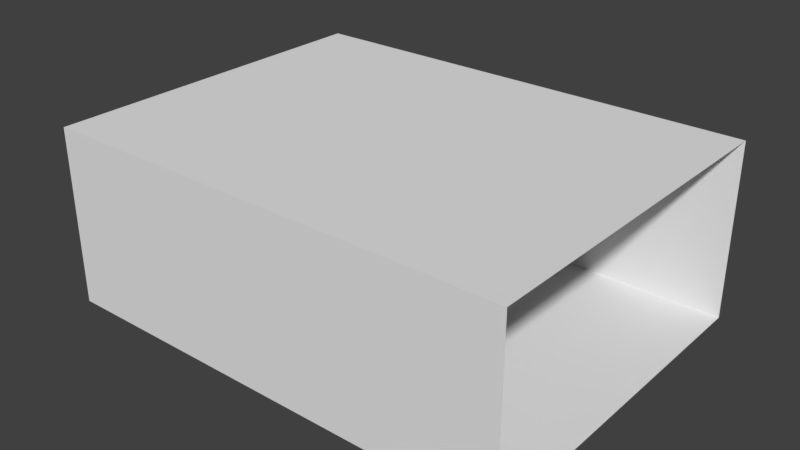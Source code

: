 # Source: koekje.blend  (saved by Blender 2.79.0; exported with 4.5.12 LTS)
import bpy
from mathutils import Matrix  # noqa: F401  (used for matrix-valued properties, if any)

bpy.ops.wm.read_factory_settings(use_empty=True)
scene = bpy.context.scene
scene.name = 'Scene'

# ---- collections
col_collection_1 = bpy.data.collections.new('Collection 1'); scene.collection.children.link(col_collection_1)

# ---- materials (node trees are filled in below, after node groups)
mat_tileset_gijs = bpy.data.materials.new('TileSet-Gijs')
mat_tileset_gijs.alpha_threshold = 0.0
mat_tileset_gijs.use_transparent_shadow = False
mat_tileset_gijs.roughness = 0.5
mat_tileset_gijs.line_color = (0.0, 0.0, 0.0, 1.0)
mat_door = bpy.data.materials.new('Door')
mat_door.alpha_threshold = 0.0
mat_door.use_transparent_shadow = False
mat_door.roughness = 0.5

# ---- material node trees

# ---- world
world_world = bpy.data.worlds.new('World'); scene.world = world_world
world_world.color = (0.05088, 0.05088, 0.05088)
world_world.use_sun_shadow = False
world_world.sun_shadow_jitter_overblur = 0.0
world_world.cycles.sampling_method = 'MANUAL'

# ---- meshes
me_cube = bpy.data.meshes.new('Cube')
me_cube.from_pydata([(0.0, 2.0, 0.0), (0.0, 3.0, 0.0), (-1.0, 3.0, 0.0), (-1.0, 2.0, 0.0), (0.0, 1.0, 0.0), (-7.0, -1.0, 0.0), (0.0, 0.0, 0.0), (-1.0, 1.0, 0.0), (0.0, -1.0, 0.0), (-1.0, 0.0, 0.0), (0.0, -2.0, 0.0), (-1.0, -1.0, 0.0), (0.0, -3.0, 0.0), (-1.0, -2.0, 0.0), (-7.0, 0.0, 0.0), (-1.0, -3.0, 0.0), (-2.0, -2.0, 0.0), (-2.0, -3.0, 0.0), (-3.0, -2.0, 0.0), (-3.0, -3.0, 0.0), (-4.0, -2.0, 0.0), (-4.0, -3.0, 0.0), (-5.0, -2.0, 0.0), (-5.0, -3.0, 0.0), (-6.0, -2.0, 0.0), (-6.0, -3.0, 0.0), (-7.0, -2.0, 0.0), (-7.0, -3.0, 0.0), (-8.0, -2.0, 0.0), (-8.0, -3.0, 0.0), (-8.0, -1.0, 0.0), (-7.0, 1.0, 0.0), (-8.0, 0.0, 0.0), (-7.0, 2.0, 0.0), (-8.0, 1.0, 0.0), (-7.0, 3.0, 0.0), (-8.0, 2.0, 0.0), (-6.0, 3.0, 0.0), (-8.0, 3.0, 0.0), (-6.0, 2.0, 0.0), (-5.0, 3.0, 0.0), (-5.0, 2.0, 0.0), (-4.0, 3.0, 0.0), (-4.0, 2.0, 0.0), (-3.0, 3.0, 0.0), (-3.0, 2.0, 0.0), (-2.0, 3.0, 0.0), (-2.0, 2.0, 0.0), (-2.0, 1.0, 0.0), (-4.0, 0.0, 0.0), (-6.0, -1.0, 0.0), (-3.0, 1.0, 0.0), (-4.0, 1.0, 0.0), (-5.0, 1.0, 0.0), (-6.0, 1.0, 0.0), (-6.0, 0.0, 0.0), (-5.0, 0.0, 0.0), (-5.0, -1.0, 0.0), (-4.0, -1.0, 0.0), (-2.0, -1.0, 0.0), (-3.0, -1.0, 0.0), (-3.0, 0.0, 0.0), (-2.0, 0.0, 0.0), (-2.0, 3.0, 2.0), (0.0, 3.0, 2.0), (0.0, 3.0, 1.0), (-1.0, 3.0, 1.0), (-5.0, 3.0, 1.0), (-2.0, 3.0, 1.0), (-3.0, 3.0, 1.0), (-3.0, 3.0, 2.0), (-1.0, 3.0, 2.0), (-7.0, 3.0, 1.0), (-4.0, 3.0, 1.0), (-4.0, 3.0, 2.0), (-7.0, 3.0, 3.0), (-6.0, 3.0, 1.0), (-5.0, 3.0, 2.0), (-6.0, 3.0, 2.0), (-6.0, 3.0, 3.0), (-8.0, 3.0, 1.0), (-7.0, 3.0, 2.0), (-8.0, 3.0, 2.0), (-4.0, 3.0, 3.0), (-3.0, 3.0, 3.0), (-5.0, 3.0, 3.0), (-2.0, 3.0, 3.0), (-8.0, 3.0, 3.0), (-1.0, 3.0, 3.0), (0.0, 3.0, 3.0), (-7.0, -3.0, 2.0), (-5.0, -3.0, 2.0), (0.0, -3.0, 1.0), (-1.0, -3.0, 1.0), (-1.0, -3.0, 3.0), (-2.0, -3.0, 1.0), (-3.0, -3.0, 1.0), (-4.0, -3.0, 1.0), (-5.0, -3.0, 1.0), (-6.0, -3.0, 1.0), (-7.0, -3.0, 1.0), (-8.0, -3.0, 1.0), (-8.0, -3.0, 2.0), (-6.0, -3.0, 2.0), (-3.0, -3.0, 3.0), (-4.0, -3.0, 3.0), (-4.0, -3.0, 2.0), (-3.0, -3.0, 2.0), (-2.0, -3.0, 2.0), (-1.0, -3.0, 2.0), (0.0, -3.0, 2.0), (0.0, -3.0, 3.0), (-2.0, -3.0, 3.0), (-5.0, -3.0, 3.0), (-6.0, -3.0, 3.0), (-7.0, -3.0, 3.0), (-8.0, -3.0, 3.0), (-8.0, -2.0, 3.0), (-8.0, -2.0, 2.0), (-8.0, -1.0, 3.0), (-8.0, 2.0, 1.0), (-8.0, 1.0, 1.0), (-1.0, -2.0, 3.0), (-8.0, -1.0, 1.0), (-8.0, -2.0, 1.0), (-8.0, -1.0, 2.0), (-8.0, 0.0, 2.0), (-8.0, 1.0, 2.0), (-8.0, 0.0, 3.0), (-8.0, 2.0, 2.0), (-8.0, 1.0, 3.0), (-2.0, -2.0, 3.0), (-8.0, 2.0, 3.0), (-1.0, -1.0, 3.0), (0.0, -1.0, 3.0), (0.0, -2.0, 3.0), (-3.0, -1.0, 3.0), (-7.0, -2.0, 3.0), (-5.0, -2.0, 3.0), (-3.0, -2.0, 3.0), (-4.0, -2.0, 3.0), (-4.0, -1.0, 3.0), (-6.0, -2.0, 3.0), (-5.0, -1.0, 3.0), (-2.0, -1.0, 3.0), (-6.0, -1.0, 3.0), (-7.0, -1.0, 3.0), (-7.0, 1.0, 3.0), (-7.0, 0.0, 3.0), (-7.0, 2.0, 3.0), (-4.0, 0.0, 3.0), (-6.0, 1.0, 3.0), (-6.0, 2.0, 3.0), (-6.0, 0.0, 3.0), (-5.0, 0.0, 3.0), (-3.0, 0.0, 3.0), (-2.0, 0.0, 3.0), (0.0, 0.0, 3.0), (-4.0, 1.0, 3.0), (-3.0, 1.0, 3.0), (-1.0, 0.0, 3.0), (-2.0, 1.0, 3.0), (-5.0, 2.0, 3.0), (-3.0, 2.0, 3.0), (-5.0, 1.0, 3.0), (-4.0, 2.0, 3.0), (-2.0, 2.0, 3.0), (-1.0, 2.0, 3.0), (0.0, 2.0, 3.0), (0.0, 1.0, 3.0), (-1.0, 1.0, 3.0)], [], [(0, 1, 2, 3), (4, 0, 3, 7), (6, 4, 7, 9), (8, 6, 9, 11), (10, 8, 11, 13), (12, 10, 13, 15), (15, 13, 16, 17), (17, 16, 18, 19), (19, 18, 20, 21), (21, 20, 22, 23), (23, 22, 24, 25), (25, 24, 26, 27), (27, 26, 28, 29), (26, 5, 30, 28), (5, 14, 32, 30), (14, 31, 34, 32), (31, 33, 36, 34), (33, 35, 38, 36), (39, 37, 35, 33), (41, 40, 37, 39), (43, 42, 40, 41), (45, 44, 42, 43), (47, 46, 44, 45), (3, 2, 46, 47), (7, 3, 47, 48), (48, 47, 45, 51), (51, 45, 43, 52), (52, 43, 41, 53), (53, 41, 39, 54), (54, 39, 33, 31), (55, 54, 31, 14), (50, 55, 14, 5), (24, 50, 5, 26), (57, 56, 55, 50), (56, 53, 54, 55), (22, 57, 50, 24), (20, 58, 57, 22), (58, 49, 56, 57), (49, 52, 53, 56), (61, 51, 52, 49), (60, 61, 49, 58), (16, 59, 60, 18), (59, 62, 61, 60), (18, 60, 58, 20), (62, 48, 51, 61), (9, 7, 48, 62), (11, 9, 62, 59), (13, 11, 59, 16), (2, 1, 65, 66), (46, 2, 66, 68), (44, 46, 68, 69), (69, 68, 63, 70), (68, 66, 71, 63), (66, 65, 64, 71), (73, 69, 70, 74), (42, 44, 69, 73), (40, 42, 73, 67), (67, 73, 74, 77), (76, 67, 77, 78), (37, 40, 67, 76), (35, 37, 76, 72), (72, 76, 78, 81), (80, 72, 81, 82), (38, 35, 72, 80), (81, 78, 79, 75), (78, 77, 85, 79), (82, 81, 75, 87), (77, 74, 83, 85), (74, 70, 84, 83), (70, 63, 86, 84), (63, 71, 88, 86), (71, 64, 89, 88), (15, 93, 92, 12), (17, 95, 93, 15), (19, 96, 95, 17), (21, 97, 96, 19), (23, 98, 97, 21), (25, 99, 98, 23), (27, 100, 99, 25), (29, 101, 100, 27), (101, 102, 90, 100), (100, 90, 103, 99), (99, 103, 91, 98), (97, 98, 91, 106), (96, 97, 106, 107), (95, 96, 107, 108), (93, 95, 108, 109), (92, 93, 109, 110), (110, 109, 94, 111), (109, 108, 112, 94), (108, 107, 104, 112), (107, 106, 105, 104), (106, 91, 113, 105), (91, 103, 114, 113), (103, 90, 115, 114), (90, 102, 116, 115), (36, 38, 80, 120), (34, 36, 120, 121), (104, 139, 131, 112), (112, 131, 122, 94), (28, 30, 123, 124), (29, 28, 124, 101), (101, 124, 118, 102), (102, 118, 117, 116), (118, 125, 119, 117), (125, 126, 128, 119), (126, 127, 130, 128), (127, 129, 132, 130), (129, 82, 87, 132), (120, 80, 82, 129), (121, 120, 129, 127), (94, 122, 135, 111), (122, 133, 134, 135), (124, 123, 125, 118), (105, 140, 139, 104), (140, 141, 136, 139), (138, 143, 141, 140), (142, 145, 143, 138), (114, 142, 138, 113), (115, 137, 142, 114), (116, 117, 137, 115), (113, 138, 140, 105), (131, 144, 133, 122), (139, 136, 144, 131), (137, 146, 145, 142), (117, 119, 146, 137), (119, 128, 148, 146), (128, 130, 147, 148), (130, 132, 149, 147), (132, 87, 75, 149), (149, 75, 79, 152), (147, 149, 152, 151), (148, 147, 151, 153), (146, 148, 153, 145), (145, 153, 154, 143), (143, 154, 150, 141), (141, 150, 155, 136), (136, 155, 156, 144), (133, 160, 157, 134), (144, 156, 160, 133), (150, 158, 159, 155), (154, 164, 158, 150), (153, 151, 164, 154), (151, 152, 162, 164), (152, 79, 85, 162), (162, 85, 83, 165), (165, 83, 84, 163), (163, 84, 86, 166), (166, 86, 88, 167), (167, 88, 89, 168), (170, 167, 168, 169), (160, 170, 169, 157), (156, 161, 170, 160), (155, 159, 161, 156), (161, 166, 167, 170), (159, 163, 166, 161), (158, 165, 163, 159), (164, 162, 165, 158)])
_uv = me_cube.uv_layers.new(name='UVMap')
_uv.uv.foreach_set('vector', [0.0003906, 0.0003906, 0.4996, 0.0003906, 0.4996, 0.4996, 0.0003906, 0.4996, 0.0003906, 0.0003906, 0.4996, 0.0003906, 0.4996, 0.4996, 0.0003906, 0.4996, 0.0003906, 0.0003906, 0.4996, 0.0003906, 0.4996, 0.4996, 0.0003906, 0.4996, 0.0003906, 0.0003906, 0.4996, 0.0003906, 0.4996, 0.4996, 0.0003906, 0.4996, 0.0003906, 0.0003906, 0.4996, 0.0003906, 0.4996, 0.4996, 0.0003906, 0.4996, 0.0003906, 0.0003906, 0.4996, 0.0003906, 0.4996, 0.4996, 0.0003906, 0.4996, 0.0003906, 0.0003906, 0.4996, 0.0003906, 0.4996, 0.4996, 0.0003906, 0.4996, 0.0003906, 0.0003906, 0.4996, 0.0003906, 0.4996, 0.4996, 0.0003906, 0.4996, 0.0003906, 0.0003906, 0.4996, 0.0003906, 0.4996, 0.4996, 0.0003906, 0.4996, 0.0003906, 0.0003906, 0.4996, 0.0003906, 0.4996, 0.4996, 0.0003906, 0.4996, 0.0003906, 0.0003906, 0.4996, 0.0003906, 0.4996, 0.4996, 0.0003906, 0.4996, 0.0003906, 0.0003906, 0.4996, 0.0003906, 0.4996, 0.4996, 0.0003906, 0.4996, 0.0003906, 0.0003906, 0.4996, 0.0003906, 0.4996, 0.4996, 0.0003906, 0.4996, 0.0003906, 0.0003906, 0.4996, 0.0003906, 0.4996, 0.4996, 0.0003906, 0.4996, 0.0003906, 0.0003906, 0.4996, 0.0003906, 0.4996, 0.4996, 0.0003906, 0.4996, 0.0003906, 0.0003906, 0.4996, 0.0003906, 0.4996, 0.4996, 0.0003906, 0.4996, 0.0003906, 0.0003906, 0.4996, 0.0003906, 0.4996, 0.4996, 0.0003906, 0.4996, 0.0003906, 0.0003906, 0.4996, 0.0003906, 0.4996, 0.4996, 0.0003906, 0.4996, 0.0003906, 0.0003906, 0.4996, 0.0003906, 0.4996, 0.4996, 0.0003906, 0.4996, 0.0003906, 0.0003906, 0.4996, 0.0003906, 0.4996, 0.4996, 0.0003906, 0.4996, 0.0003906, 0.0003906, 0.4996, 0.0003906, 0.4996, 0.4996, 0.0003906, 0.4996, 0.0003906, 0.0003906, 0.4996, 0.0003906, 0.4996, 0.4996, 0.0003906, 0.4996, 0.0003906, 0.0003906, 0.4996, 0.0003906, 0.4996, 0.4996, 0.0003906, 0.4996, 0.0003906, 0.0003906, 0.4996, 0.0003906, 0.4996, 0.4996, 0.0003906, 0.4996, 0.0003906, 0.0003906, 0.4996, 0.0003906, 0.4996, 0.4996, 0.0003906, 0.4996, 0.0003906, 0.0003906, 0.4996, 0.0003906, 0.4996, 0.4996, 0.0003906, 0.4996, 0.0003906, 0.0003906, 0.4996, 0.0003906, 0.4996, 0.4996, 0.0003906, 0.4996, 0.0003906, 0.0003906, 0.4996, 0.0003906, 0.4996, 0.4996, 0.0003906, 0.4996, 0.0003906, 0.0003906, 0.4996, 0.0003906, 0.4996, 0.4996, 0.0003906, 0.4996, 0.0003906, 0.0003906, 0.4996, 0.0003906, 0.4996, 0.4996, 0.0003906, 0.4996, 0.0003906, 0.0003906, 0.4996, 0.0003906, 0.4996, 0.4996, 0.0003906, 0.4996, 0.0003906, 0.0003906, 0.4996, 0.0003906, 0.4996, 0.4996, 0.0003906, 0.4996, 0.0003906, 0.0003906, 0.4996, 0.0003906, 0.4996, 0.4996, 0.0003906, 0.4996, 0.0003906, 0.0003906, 0.4996, 0.0003906, 0.4996, 0.4996, 0.0003906, 0.4996, 0.0003906, 0.0003906, 0.4996, 0.0003906, 0.4996, 0.4996, 0.0003906, 0.4996, 0.0003906, 0.0003906, 0.4996, 0.0003906, 0.4996, 0.4996, 0.0003906, 0.4996, 0.0003906, 0.0003906, 0.4996, 0.0003906, 0.4996, 0.4996, 0.0003906, 0.4996, 0.0003906, 0.0003906, 0.4996, 0.0003906, 0.4996, 0.4996, 0.0003906, 0.4996, 0.0003906, 0.0003906, 0.4996, 0.0003906, 0.4996, 0.4996, 0.0003906, 0.4996, 0.0003906, 0.0003906, 0.4996, 0.0003906, 0.4996, 0.4996, 0.0003906, 0.4996, 0.0003906, 0.0003906, 0.4996, 0.0003906, 0.4996, 0.4996, 0.0003906, 0.4996, 0.0003906, 0.0003906, 0.4996, 0.0003906, 0.4996, 0.4996, 0.0003906, 0.4996, 0.0003906, 0.0003906, 0.4996, 0.0003906, 0.4996, 0.4996, 0.0003906, 0.4996, 0.0003906, 0.0003906, 0.4996, 0.0003906, 0.4996, 0.4996, 0.0003906, 0.4996, 0.0003906, 0.0003906, 0.4996, 0.0003906, 0.4996, 0.4996, 0.0003906, 0.4996, 0.0003906, 0.0003906, 0.4996, 0.0003906, 0.4996, 0.4996, 0.0003906, 0.4996, 0.0003906, 0.0003906, 0.4996, 0.0003906, 0.4996, 0.4996, 0.0003906, 0.4996, 0.0003906, 0.0003906, 0.4996, 0.0003906, 0.4996, 0.4996, 0.0003906, 0.4996, 0.0003906, 0.5004, 0.4996, 0.5004, 0.4996, 0.9996, 0.0003906, 0.9996, 0.0003906, 0.5004, 0.4996, 0.5004, 0.4996, 0.9996, 0.0003906, 0.9996, 0.0003906, 0.5004, 0.4996, 0.5004, 0.4996, 0.9996, 0.0003906, 0.9996, 0.0003906, 0.5004, 0.4996, 0.5004, 0.4996, 0.9996, 0.0003906, 0.9996, 0.0003906, 0.5004, 0.4996, 0.5004, 0.4996, 0.9996, 0.0003906, 0.9996, 0.0003906, 0.5004, 0.4996, 0.5004, 0.4996, 0.9996, 0.0003906, 0.9996, 0.0003906, 0.5004, 0.4996, 0.5004, 0.4996, 0.9996, 0.0003906, 0.9996, 0.0003906, 0.5004, 0.4996, 0.5004, 0.4996, 0.9996, 0.0003906, 0.9996, 0.0003906, 0.5004, 0.4996, 0.5004, 0.4996, 0.9996, 0.0003906, 0.9996, 0.0003906, 0.5004, 0.4996, 0.5004, 0.4996, 0.9996, 0.0003906, 0.9996, 0.0003906, 0.5004, 0.4996, 0.5004, 0.4996, 0.9996, 0.0003906, 0.9996, 0.0003906, 0.5004, 0.4996, 0.5004, 0.4996, 0.9996, 0.0003906, 0.9996, 0.0003906, 0.5004, 0.4996, 0.5004, 0.4996, 0.9996, 0.0003906, 0.9996, 0.0003906, 0.5004, 0.4996, 0.5004, 0.4996, 0.9996, 0.0003906, 0.9996, 0.0003906, 0.5004, 0.4996, 0.5004, 0.4996, 0.9996, 0.0003906, 0.9996, 0.0003906, 0.5004, 0.4996, 0.5004, 0.4996, 0.9996, 0.0003906, 0.9996, 0.0003906, 0.5004, 0.4996, 0.5004, 0.4996, 0.9996, 0.0003906, 0.9996, 0.0003906, 0.5004, 0.4996, 0.5004, 0.4996, 0.9996, 0.0003906, 0.9996, 0.0003906, 0.5004, 0.4996, 0.5004, 0.4996, 0.9996, 0.0003906, 0.9996, 0.0003906, 0.5004, 0.4996, 0.5004, 0.4996, 0.9996, 0.0003906, 0.9996, 0.0003906, 0.5004, 0.4996, 0.5004, 0.4996, 0.9996, 0.0003906, 0.9996, 0.0003906, 0.5004, 0.4996, 0.5004, 0.4996, 0.9996, 0.0003906, 0.9996, 0.0003906, 0.5004, 0.4996, 0.5004, 0.4996, 0.9996, 0.0003906, 0.9996, 0.0003906, 0.5004, 0.4996, 0.5004, 0.4996, 0.9996, 0.0003906, 0.9996, 0.0003906, 0.5004, 0.0003906, 0.9996, 0.4996, 0.9996, 0.4996, 0.5004, 0.0003906, 0.5004, 0.0003906, 0.9996, 0.4996, 0.9996, 0.4996, 0.5004, 0.0003906, 0.5004, 0.0003906, 0.9996, 0.4996, 0.9996, 0.4996, 0.5004, 0.0003906, 0.5004, 0.0003906, 0.9996, 0.4996, 0.9996, 0.4996, 0.5004, 0.0003906, 0.5004, 0.0003906, 0.9996, 0.4996, 0.9996, 0.4996, 0.5004, 0.0003906, 0.5004, 0.0003906, 0.9996, 0.4996, 0.9996, 0.4996, 0.5004, 0.0003906, 0.5004, 0.0003906, 0.9996, 0.4996, 0.9996, 0.4996, 0.5004, 0.0003906, 0.5004, 0.0003906, 0.9996, 0.4996, 0.9996, 0.4996, 0.5004, 0.4996, 0.5004, 0.4996, 0.9996, 0.0003906, 0.9996, 0.0003906, 0.5004, 0.4996, 0.5004, 0.4996, 0.9996, 0.0003906, 0.9996, 0.0003906, 0.5004, 0.4996, 0.5004, 0.4996, 0.9996, 0.0003906, 0.9996, 0.0003906, 0.5004, 0.0003906, 0.5004, 0.4996, 0.5004, 0.4996, 0.9996, 0.0003906, 0.9996, 0.0003906, 0.5004, 0.4996, 0.5004, 0.4996, 0.9996, 0.0003906, 0.9996, 0.0003906, 0.5004, 0.4996, 0.5004, 0.4996, 0.9996, 0.0003906, 0.9996, 0.0003906, 0.5004, 0.4996, 0.5004, 0.4996, 0.9996, 0.0003906, 0.9996, 0.0003906, 0.5004, 0.4996, 0.5004, 0.4996, 0.9996, 0.0003906, 0.9996, 0.4996, 0.5004, 0.0003906, 0.5004, 0.0003906, 0.9996, 0.4996, 0.9996, 0.4996, 0.5004, 0.0003906, 0.5004, 0.0003906, 0.9996, 0.4996, 0.9996, 0.4996, 0.5004, 0.0003906, 0.5004, 0.0003906, 0.9996, 0.4996, 0.9996, 0.4996, 0.5004, 0.0003906, 0.5004, 0.0003906, 0.9996, 0.4996, 0.9996, 0.4996, 0.5004, 0.0003906, 0.5004, 0.0003906, 0.9996, 0.4996, 0.9996, 0.0003906, 0.5004, 0.4996, 0.5004, 0.4996, 0.9996, 0.0003906, 0.9996, 0.0003906, 0.5004, 0.4996, 0.5004, 0.4996, 0.9996, 0.0003906, 0.9996, 0.0003906, 0.5004, 0.4996, 0.5004, 0.4996, 0.9996, 0.0003906, 0.9996, 0.4996, 0.5004, 0.0003906, 0.5004, 0.0003906, 0.9996, 0.4996, 0.9996, 0.4996, 0.5004, 0.0003906, 0.5004, 0.0003906, 0.9996, 0.4996, 0.9996, 0.5004, 0.9996, 0.9996, 0.9996, 0.9996, 0.5004, 0.5004, 0.5004, 0.5004, 0.9996, 0.9996, 0.9996, 0.9996, 0.5004, 0.5004, 0.5004, 0.4996, 0.5004, 0.0003906, 0.5004, 0.0003906, 0.9996, 0.4996, 0.9996, 0.4996, 0.5004, 0.0003906, 0.5004, 0.0003906, 0.9996, 0.4996, 0.9996, 0.4996, 0.5004, 0.0003906, 0.5004, 0.0003906, 0.9996, 0.4996, 0.9996, 0.4996, 0.5004, 0.0003906, 0.5004, 0.0003906, 0.9996, 0.4996, 0.9996, 0.0003906, 0.5004, 0.4996, 0.5004, 0.4996, 0.9996, 0.0003906, 0.9996, 0.0003906, 0.5004, 0.4996, 0.5004, 0.4996, 0.9996, 0.0003906, 0.9996, 0.0003906, 0.5004, 0.4996, 0.5004, 0.4996, 0.9996, 0.0003906, 0.9996, 0.0003906, 0.5004, 0.4996, 0.5004, 0.4996, 0.9996, 0.0003906, 0.9996, 0.0003906, 0.5004, 0.4996, 0.5004, 0.4996, 0.9996, 0.0003906, 0.9996, 0.4996, 0.5004, 0.0003906, 0.5004, 0.0003906, 0.9996, 0.4996, 0.9996, 0.4996, 0.5004, 0.0003906, 0.5004, 0.0003906, 0.9996, 0.4996, 0.9996, 0.5004, 0.9996, 0.9996, 0.9996, 0.9996, 0.5004, 0.5004, 0.5004, 0.5004, 0.9996, 0.9996, 0.9996, 0.9996, 0.5004, 0.5004, 0.5004, 0.4996, 0.5004, 0.0003906, 0.5004, 0.0003906, 0.9996, 0.4996, 0.9996, 0.5004, 0.9996, 0.9996, 0.9996, 0.9996, 0.5004, 0.5004, 0.5004, 0.5004, 0.9996, 0.9996, 0.9996, 0.9996, 0.5004, 0.5004, 0.5004, 0.5004, 0.9996, 0.9996, 0.9996, 0.9996, 0.5004, 0.5004, 0.5004, 0.5004, 0.9996, 0.9996, 0.9996, 0.9996, 0.5004, 0.5004, 0.5004, 0.5004, 0.9996, 0.9996, 0.9996, 0.9996, 0.5004, 0.5004, 0.5004, 0.5004, 0.9996, 0.9996, 0.9996, 0.9996, 0.5004, 0.5004, 0.5004, 0.5004, 0.9996, 0.9996, 0.9996, 0.9996, 0.5004, 0.5004, 0.5004, 0.5004, 0.9996, 0.9996, 0.9996, 0.9996, 0.5004, 0.5004, 0.5004, 0.5004, 0.9996, 0.9996, 0.9996, 0.9996, 0.5004, 0.5004, 0.5004, 0.5004, 0.9996, 0.9996, 0.9996, 0.9996, 0.5004, 0.5004, 0.5004, 0.5004, 0.9996, 0.9996, 0.9996, 0.9996, 0.5004, 0.5004, 0.5004, 0.5004, 0.9996, 0.9996, 0.9996, 0.9996, 0.5004, 0.5004, 0.5004, 0.5004, 0.9996, 0.9996, 0.9996, 0.9996, 0.5004, 0.5004, 0.5004, 0.5004, 0.9996, 0.9996, 0.9996, 0.9996, 0.5004, 0.5004, 0.5004, 0.5004, 0.9996, 0.9996, 0.9996, 0.9996, 0.5004, 0.5004, 0.5004, 0.5004, 0.9996, 0.9996, 0.9996, 0.9996, 0.5004, 0.5004, 0.5004, 0.5004, 0.9996, 0.9996, 0.9996, 0.9996, 0.5004, 0.5004, 0.5004, 0.5004, 0.9996, 0.9996, 0.9996, 0.9996, 0.5004, 0.5004, 0.5004, 0.5004, 0.9996, 0.9996, 0.9996, 0.9996, 0.5004, 0.5004, 0.5004, 0.5004, 0.9996, 0.9996, 0.9996, 0.9996, 0.5004, 0.5004, 0.5004, 0.5004, 0.9996, 0.9996, 0.9996, 0.9996, 0.5004, 0.5004, 0.5004, 0.5004, 0.9996, 0.9996, 0.9996, 0.9996, 0.5004, 0.5004, 0.5004, 0.5004, 0.9996, 0.9996, 0.9996, 0.9996, 0.5004, 0.5004, 0.5004, 0.5004, 0.9996, 0.9996, 0.9996, 0.9996, 0.5004, 0.5004, 0.5004, 0.5004, 0.9996, 0.9996, 0.9996, 0.9996, 0.5004, 0.5004, 0.5004, 0.5004, 0.9996, 0.9996, 0.9996, 0.9996, 0.5004, 0.5004, 0.5004, 0.5004, 0.9996, 0.9996, 0.9996, 0.9996, 0.5004, 0.5004, 0.5004, 0.5004, 0.9996, 0.9996, 0.9996, 0.9996, 0.5004, 0.5004, 0.5004, 0.5004, 0.9996, 0.9996, 0.9996, 0.9996, 0.5004, 0.5004, 0.5004, 0.5004, 0.9996, 0.9996, 0.9996, 0.9996, 0.5004, 0.5004, 0.5004, 0.5004, 0.9996, 0.9996, 0.9996, 0.9996, 0.5004, 0.5004, 0.5004, 0.5004, 0.9996, 0.9996, 0.9996, 0.9996, 0.5004, 0.5004, 0.5004, 0.5004, 0.9996, 0.9996, 0.9996, 0.9996, 0.5004, 0.5004, 0.5004, 0.5004, 0.9996, 0.9996, 0.9996, 0.9996, 0.5004, 0.5004, 0.5004, 0.5004, 0.9996, 0.9996, 0.9996, 0.9996, 0.5004, 0.5004, 0.5004, 0.5004, 0.9996, 0.9996, 0.9996, 0.9996, 0.5004, 0.5004, 0.5004, 0.5004, 0.9996, 0.9996, 0.9996, 0.9996, 0.5004, 0.5004, 0.5004, 0.5004, 0.9996, 0.9996, 0.9996, 0.9996, 0.5004, 0.5004, 0.5004, 0.5004, 0.9996, 0.9996, 0.9996, 0.9996, 0.5004, 0.5004, 0.5004, 0.5004, 0.9996, 0.9996, 0.9996, 0.9996, 0.5004, 0.5004, 0.5004, 0.5004, 0.9996, 0.9996, 0.9996, 0.9996, 0.5004, 0.5004, 0.5004, 0.5004, 0.9996, 0.9996, 0.9996, 0.9996, 0.5004, 0.5004, 0.5004, 0.5004, 0.9996, 0.9996, 0.9996, 0.9996, 0.5004, 0.5004, 0.5004, 0.5004, 0.9996, 0.9996, 0.9996, 0.9996, 0.5004, 0.5004, 0.5004])
me_cube.materials.append(mat_tileset_gijs)
me_cube.materials.append(mat_door)
me_cube.use_remesh_preserve_volume = False
me_cube.use_remesh_preserve_attributes = False
me_cube.use_mirror_vertex_groups = False
me_cube.update()

# ---- objects
ob_cube = bpy.data.objects.new('Cube', me_cube)

# ---- transforms, parenting, visibility, modifiers, constraints
ob_cube.location = (0.0, 0.0, 0.0)
ob_cube.lock_rotations_4d = False
ob_cube.empty_display_type = 'ARROWS'
ob_cube.lineart.crease_threshold = 0.0

# ---- collection membership
col_collection_1.objects.link(ob_cube)

# ---- scene / render settings (as saved in the file)
scene.frame_start = 1; scene.frame_end = 250; scene.frame_set(1)
scene.render.engine = 'BLENDER_EEVEE_NEXT'
scene.render.resolution_percentage = 50
scene.render.dither_intensity = 0.0
scene.cycles.use_denoising = False
scene.cycles.samples = 128
scene.cycles.sampling_pattern = 'TABULATED_SOBOL'
scene.cycles.use_adaptive_sampling = False
scene.cycles.use_light_tree = False
scene.cycles.blur_glossy = 0.0
scene.cycles.sample_clamp_indirect = 0.0
scene.view_settings.view_transform = 'Standard'
bpy.context.view_layer.update()

# ---- added for rendering (the .blend has no active camera and no usable light): camera, sun
cam_auto = bpy.data.cameras.new('AutoCamera')
cam_auto.lens = 50.0
cam_auto.sensor_width = 36.0
cam_auto.clip_end = 1000.0
ob_auto_camera = bpy.data.objects.new('AutoCamera', cam_auto)
scene.collection.objects.link(ob_auto_camera)
ob_auto_camera.location = (5.65963, -11.5916, 9.2277)
ob_auto_camera.rotation_euler = (1.09748, -7.21219e-08, 0.694738)
scene.camera = ob_auto_camera
light_auto_sun = bpy.data.lights.new('AutoSun', 'SUN')
light_auto_sun.energy = 3.0
light_auto_sun.angle = 0.0523599
ob_auto_sun = bpy.data.objects.new('AutoSun', light_auto_sun)
scene.collection.objects.link(ob_auto_sun)
ob_auto_sun.rotation_euler = (0.872665, 0.174533, 0.523599)
bpy.context.view_layer.update()
